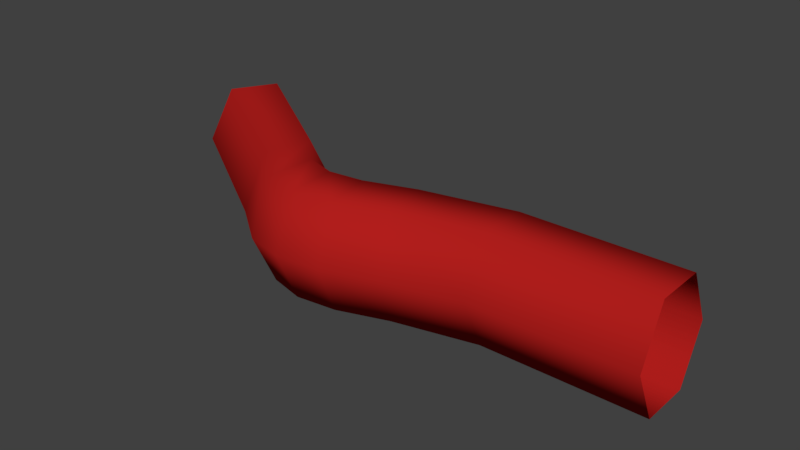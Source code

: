 # Source: caboVermelho3.blend  (saved by Blender 2.80.75; exported with 4.5.12 LTS)
import bpy
from mathutils import Matrix  # noqa: F401  (used for matrix-valued properties, if any)

bpy.ops.wm.read_factory_settings(use_empty=True)
scene = bpy.context.scene
scene.name = 'Scene'

# ---- collections
col_collection_1 = bpy.data.collections.new('Collection 1'); scene.collection.children.link(col_collection_1)

# ---- materials (node trees are filled in below, after node groups)
mat_vermelho = bpy.data.materials.new('vermelho')
mat_vermelho.alpha_threshold = 0.0
mat_vermelho.use_transparent_shadow = False
mat_vermelho.diffuse_color = (0.4575, 0.01376, 0.01214, 1.0)
mat_vermelho.roughness = 0.5
mat_vermelho.specular_intensity = 0.0
mat_azul = bpy.data.materials.new('azul')
mat_azul.alpha_threshold = 0.0
mat_azul.use_transparent_shadow = False
mat_azul.diffuse_color = (0.01615, 0.02036, 0.42, 1.0)
mat_azul.roughness = 0.5
mat_azul.specular_intensity = 0.0
mat_verde = bpy.data.materials.new('verde')
mat_verde.alpha_threshold = 0.0
mat_verde.use_transparent_shadow = False
mat_verde.diffuse_color = (0.008003, 0.3757, 0.008667, 1.0)
mat_verde.roughness = 0.5
mat_verde.specular_intensity = 0.0
mat_amarelo = bpy.data.materials.new('Amarelo')
mat_amarelo.alpha_threshold = 0.0
mat_amarelo.use_transparent_shadow = False
mat_amarelo.diffuse_color = (0.3504, 0.3672, 0.007999, 1.0)
mat_amarelo.roughness = 0.5
mat_amarelo.specular_intensity = 0.0
mat_preto = bpy.data.materials.new('Preto')
mat_preto.alpha_threshold = 0.0
mat_preto.use_transparent_shadow = False
mat_preto.diffuse_color = (0.03522, 0.03522, 0.03522, 1.0)
mat_preto.roughness = 0.5
mat_preto.specular_intensity = 0.06897

# ---- material node trees

# ---- world
world_world = bpy.data.worlds.new('World'); scene.world = world_world
world_world.color = (0.05088, 0.05088, 0.05088)
world_world.use_sun_shadow = False
world_world.sun_shadow_jitter_overblur = 0.0
world_world.cycles.sampling_method = 'MANUAL'

# ---- meshes
me_cube = bpy.data.meshes.new('Cube')
me_cube.from_pydata([(1.789, 0.1785, -0.3237), (0.8205, 0.1785, -0.3237), (1.789, 0.3295, -5.96e-08), (0.8205, 0.3295, -5.96e-08), (0.8205, -0.1236, -0.3237), (1.789, -0.1236, -0.3237), (0.8205, -0.2746, 0.0), (1.789, -0.2746, -5.96e-08), (0.8205, -0.1236, 0.3237), (1.789, -0.1236, 0.3237), (0.8205, 0.1785, 0.3237), (1.789, 0.1785, 0.3237), (-1.464, 0.7264, -0.3237), (-0.5951, 0.3205, -5.96e-08), (-1.388, 0.8572, -5.96e-08), (-1.615, 0.4648, -0.3237), (-0.7019, -0.1198, -0.3237), (-1.69, 0.334, 0.0), (-0.7375, -0.2666, 0.0), (-1.615, 0.4648, 0.3237), (-0.7019, -0.1198, 0.3237), (-1.464, 0.7264, 0.3237), (-0.6307, 0.1737, 0.3237), (0.2669, 0.05728, -0.3237), (0.2398, 0.2058, -5.96e-08), (0.3211, -0.2399, -0.3237), (0.3482, -0.3884, 0.0), (0.3211, -0.2399, 0.3237), (0.2669, 0.05728, 0.3237), (-0.03458, -0.04657, -0.3237), (-0.06041, 0.1022, -5.96e-08), (0.01708, -0.3442, -0.3237), (0.04291, -0.493, 0.0), (0.01708, -0.3442, 0.3237), (-0.03458, -0.04657, 0.3237), (-0.2478, -0.0729, -0.3237), (-0.255, 0.07796, -5.96e-08), (-0.2333, -0.3746, -0.3237), (-0.2261, -0.5255, 0.0), (-0.2333, -0.3746, 0.3237), (-0.2478, -0.0729, 0.3237), (-0.4392, -0.01625, -0.3237), (-0.4298, 0.1345, -5.96e-08), (-0.4581, -0.3177, -0.3237), (-0.4676, -0.4684, 0.0), (-0.4581, -0.3177, 0.3237), (-0.4392, -0.01625, 0.3237), (-0.6307, 0.1737, -0.3237)], [], [(3, 2, 0, 1), (1, 0, 5, 4), (4, 5, 7, 6), (6, 7, 9, 8), (8, 9, 11, 10), (3, 10, 11, 2), (14, 13, 47, 12), (12, 47, 16, 15), (15, 16, 18, 17), (17, 18, 20, 19), (19, 20, 22, 21), (14, 21, 22, 13), (6, 8, 27, 26), (3, 1, 23, 24), (8, 10, 28, 27), (1, 4, 25, 23), (4, 6, 26, 25), (10, 3, 24, 28), (26, 27, 33, 32), (24, 23, 29, 30), (27, 28, 34, 33), (25, 26, 32, 31), (23, 25, 31, 29), (28, 24, 30, 34), (31, 32, 38, 37), (29, 31, 37, 35), (34, 30, 36, 40), (32, 33, 39, 38), (30, 29, 35, 36), (33, 34, 40, 39), (36, 35, 41, 42), (39, 40, 46, 45), (37, 38, 44, 43), (35, 37, 43, 41), (40, 36, 42, 46), (38, 39, 45, 44), (41, 43, 16, 47), (46, 42, 13, 22), (44, 45, 20, 18), (42, 41, 47, 13), (45, 46, 22, 20), (43, 44, 18, 16)])
me_cube.polygons.foreach_set('use_smooth', [True] * 42)
me_cube.materials.append(mat_vermelho)
me_cube.materials.append(mat_azul)
me_cube.materials.append(mat_verde)
me_cube.materials.append(mat_amarelo)
me_cube.materials.append(mat_preto)
me_cube.use_remesh_preserve_volume = False
me_cube.use_remesh_preserve_attributes = False
me_cube.use_mirror_vertex_groups = False
me_cube.update()

# ---- objects
ob_cube = bpy.data.objects.new('Cube', me_cube)

# ---- transforms, parenting, visibility, modifiers, constraints
ob_cube.location = (0.0, 0.0, 0.0)
ob_cube.lock_rotations_4d = False
ob_cube.empty_display_type = 'ARROWS'
ob_cube.lineart.crease_threshold = 0.0

# ---- collection membership
col_collection_1.objects.link(ob_cube)

# ---- scene / render settings (as saved in the file)
scene.frame_start = 1; scene.frame_end = 250; scene.frame_set(1)
scene.render.engine = 'BLENDER_EEVEE_NEXT'
scene.render.resolution_percentage = 50
scene.render.dither_intensity = 0.0
scene.cycles.use_denoising = False
scene.cycles.samples = 128
scene.cycles.sampling_pattern = 'TABULATED_SOBOL'
scene.cycles.use_adaptive_sampling = False
scene.cycles.use_light_tree = False
scene.cycles.blur_glossy = 0.0
scene.cycles.sample_clamp_indirect = 0.0
scene.view_settings.view_transform = 'Standard'
bpy.context.view_layer.update()

# ---- added for rendering (the .blend has no active camera and no usable light): camera, sun
cam_auto = bpy.data.cameras.new('AutoCamera')
cam_auto.lens = 50.0
cam_auto.sensor_width = 36.0
cam_auto.clip_end = 1000.0
ob_auto_camera = bpy.data.objects.new('AutoCamera', cam_auto)
scene.collection.objects.link(ob_auto_camera)
ob_auto_camera.location = (3.56441, -4.0522, 2.81203)
ob_auto_camera.rotation_euler = (1.09748, -7.21219e-08, 0.694738)
scene.camera = ob_auto_camera
light_auto_sun = bpy.data.lights.new('AutoSun', 'SUN')
light_auto_sun.energy = 3.0
light_auto_sun.angle = 0.0523599
ob_auto_sun = bpy.data.objects.new('AutoSun', light_auto_sun)
scene.collection.objects.link(ob_auto_sun)
ob_auto_sun.rotation_euler = (0.872665, 0.174533, 0.523599)
bpy.context.view_layer.update()
